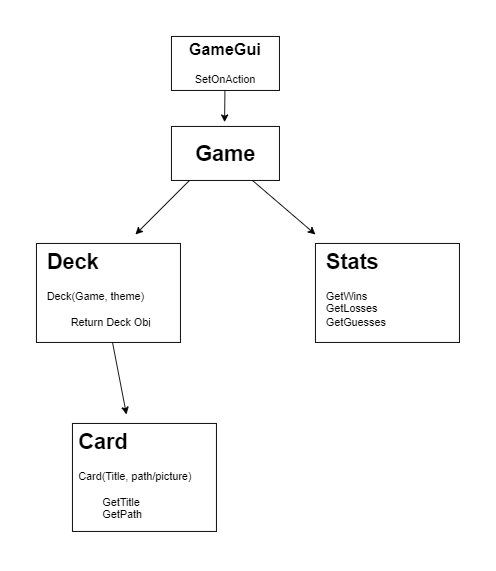

The diagram above was exported from draw.io. Its source (the exported page's mxGraphModel, read from the mxfile embedded in the PNG):
<mxGraphModel dx="794" dy="493" grid="1" gridSize="10" guides="1" tooltips="1" connect="1" arrows="1" fold="1" page="1" pageScale="1" pageWidth="827" pageHeight="1169" math="0" shadow="0">
  <root>
    <mxCell id="WIyWlLk6GJQsqaUBKTNV-0" />
    <mxCell id="WIyWlLk6GJQsqaUBKTNV-1" parent="WIyWlLk6GJQsqaUBKTNV-0" />
    <mxCell id="9dlkvMYQG0XltjcZeNtO-0" value="" style="rounded=0;whiteSpace=wrap;html=1;" parent="WIyWlLk6GJQsqaUBKTNV-1" vertex="1">
      <mxGeometry x="310" y="120" width="120" height="60" as="geometry" />
    </mxCell>
    <mxCell id="9dlkvMYQG0XltjcZeNtO-2" value="" style="endArrow=classic;html=1;rounded=0;" parent="WIyWlLk6GJQsqaUBKTNV-1" edge="1">
      <mxGeometry width="50" height="50" relative="1" as="geometry">
        <mxPoint x="330" y="180" as="sourcePoint" />
        <mxPoint x="270" y="240" as="targetPoint" />
      </mxGeometry>
    </mxCell>
    <mxCell id="9dlkvMYQG0XltjcZeNtO-3" value="" style="rounded=0;whiteSpace=wrap;html=1;" parent="WIyWlLk6GJQsqaUBKTNV-1" vertex="1">
      <mxGeometry x="160" y="250" width="160" height="110" as="geometry" />
    </mxCell>
    <mxCell id="9dlkvMYQG0XltjcZeNtO-4" value="&lt;h1 style=&quot;margin-top: 0px;&quot;&gt;Deck&lt;/h1&gt;&lt;div&gt;Deck(Game, theme)&lt;br&gt;&lt;br&gt;&lt;/div&gt;&lt;div&gt;&lt;span style=&quot;white-space: pre;&quot;&gt;&#09;&lt;/span&gt;Return Deck Obj&lt;br&gt;&lt;/div&gt;" style="text;html=1;whiteSpace=wrap;overflow=hidden;rounded=0;" parent="WIyWlLk6GJQsqaUBKTNV-1" vertex="1">
      <mxGeometry x="170" y="250" width="150" height="90" as="geometry" />
    </mxCell>
    <mxCell id="9dlkvMYQG0XltjcZeNtO-6" value="&lt;h1 style=&quot;margin-top: 0px;&quot;&gt;Game&lt;/h1&gt;" style="text;html=1;whiteSpace=wrap;overflow=hidden;rounded=0;" parent="WIyWlLk6GJQsqaUBKTNV-1" vertex="1">
      <mxGeometry x="335" y="130" width="70" height="40" as="geometry" />
    </mxCell>
    <mxCell id="9dlkvMYQG0XltjcZeNtO-7" value="" style="endArrow=classic;html=1;rounded=0;" parent="WIyWlLk6GJQsqaUBKTNV-1" edge="1">
      <mxGeometry width="50" height="50" relative="1" as="geometry">
        <mxPoint x="244.52" y="360" as="sourcePoint" />
        <mxPoint x="260" y="440" as="targetPoint" />
      </mxGeometry>
    </mxCell>
    <mxCell id="9dlkvMYQG0XltjcZeNtO-8" value="" style="rounded=0;whiteSpace=wrap;html=1;" parent="WIyWlLk6GJQsqaUBKTNV-1" vertex="1">
      <mxGeometry x="200" y="450" width="160" height="120" as="geometry" />
    </mxCell>
    <mxCell id="9dlkvMYQG0XltjcZeNtO-9" value="&lt;h1 style=&quot;margin-top: 0px;&quot;&gt;Card&lt;/h1&gt;&lt;div&gt;Card(Title, path/picture)&lt;br&gt;&lt;br&gt;&lt;/div&gt;&lt;div&gt;&lt;span style=&quot;white-space: pre;&quot;&gt;&#09;&lt;/span&gt;GetTitle&lt;/div&gt;&lt;div&gt;&lt;span style=&quot;white-space: pre;&quot;&gt;&#09;&lt;/span&gt;GetPath&lt;/div&gt;" style="text;html=1;whiteSpace=wrap;overflow=hidden;rounded=0;" parent="WIyWlLk6GJQsqaUBKTNV-1" vertex="1">
      <mxGeometry x="205" y="450" width="150" height="120" as="geometry" />
    </mxCell>
    <mxCell id="9dlkvMYQG0XltjcZeNtO-14" value="" style="rounded=0;whiteSpace=wrap;html=1;" parent="WIyWlLk6GJQsqaUBKTNV-1" vertex="1">
      <mxGeometry x="310" y="20" width="120" height="60" as="geometry" />
    </mxCell>
    <mxCell id="9dlkvMYQG0XltjcZeNtO-15" value="&lt;b&gt;&lt;font style=&quot;font-size: 18px;&quot;&gt;GameGui&lt;/font&gt;&lt;/b&gt;&lt;div&gt;&lt;br&gt;&lt;/div&gt;&lt;div&gt;SetOnAction&lt;/div&gt;" style="text;html=1;align=center;verticalAlign=middle;whiteSpace=wrap;rounded=0;" parent="WIyWlLk6GJQsqaUBKTNV-1" vertex="1">
      <mxGeometry x="340" y="35" width="60" height="30" as="geometry" />
    </mxCell>
    <mxCell id="9dlkvMYQG0XltjcZeNtO-16" value="" style="endArrow=classic;html=1;rounded=0;entryX=0.492;entryY=-0.08;entryDx=0;entryDy=0;entryPerimeter=0;" parent="WIyWlLk6GJQsqaUBKTNV-1" target="9dlkvMYQG0XltjcZeNtO-0" edge="1">
      <mxGeometry width="50" height="50" relative="1" as="geometry">
        <mxPoint x="369.40999999999997" y="80" as="sourcePoint" />
        <mxPoint x="370" y="110" as="targetPoint" />
      </mxGeometry>
    </mxCell>
    <mxCell id="sLh3H4t9M3lnU3YFXkEA-0" value="" style="rounded=0;whiteSpace=wrap;html=1;" vertex="1" parent="WIyWlLk6GJQsqaUBKTNV-1">
      <mxGeometry x="470" y="250" width="160" height="110" as="geometry" />
    </mxCell>
    <mxCell id="9dlkvMYQG0XltjcZeNtO-13" value="&lt;h1 style=&quot;margin-top: 0px;&quot;&gt;Stats&lt;/h1&gt;&lt;div&gt;GetWins&lt;/div&gt;&lt;div&gt;GetLosses&lt;/div&gt;&lt;div&gt;GetGuesses&lt;/div&gt;" style="text;html=1;whiteSpace=wrap;overflow=hidden;rounded=0;" parent="WIyWlLk6GJQsqaUBKTNV-1" vertex="1">
      <mxGeometry x="480" y="250" width="120" height="110" as="geometry" />
    </mxCell>
    <mxCell id="sLh3H4t9M3lnU3YFXkEA-1" value="" style="endArrow=classic;html=1;rounded=0;" edge="1" parent="WIyWlLk6GJQsqaUBKTNV-1">
      <mxGeometry width="50" height="50" relative="1" as="geometry">
        <mxPoint x="400" y="180" as="sourcePoint" />
        <mxPoint x="470" y="240" as="targetPoint" />
      </mxGeometry>
    </mxCell>
  </root>
</mxGraphModel>